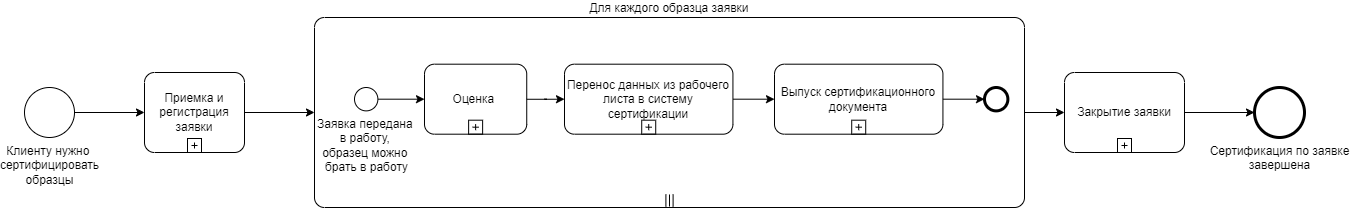

The diagram above was exported from draw.io. Its source (the exported page's mxGraphModel, read from the mxfile embedded in the PNG):
<mxGraphModel dx="2015" dy="1672" grid="1" gridSize="10" guides="1" tooltips="1" connect="1" arrows="1" fold="1" page="0" pageScale="1" pageWidth="827" pageHeight="1169" math="0" shadow="0">
  <root>
    <mxCell id="0" />
    <mxCell id="1" parent="0" />
    <mxCell id="2" style="edgeStyle=orthogonalEdgeStyle;rounded=0;orthogonalLoop=1;jettySize=auto;html=1;" edge="1" source="3" target="4" parent="1">
      <mxGeometry relative="1" as="geometry" />
    </mxCell>
    <mxCell id="3" value="Клиенту нужно&amp;nbsp;&lt;div&gt;сертифицировать&lt;div&gt;образцы&lt;/div&gt;&lt;/div&gt;" style="points=[[0.145,0.145,0],[0.5,0,0],[0.855,0.145,0],[1,0.5,0],[0.855,0.855,0],[0.5,1,0],[0.145,0.855,0],[0,0.5,0]];shape=mxgraph.bpmn.event;html=1;verticalLabelPosition=bottom;labelBackgroundColor=#ffffff;verticalAlign=top;align=center;perimeter=ellipsePerimeter;outlineConnect=0;aspect=fixed;outline=standard;symbol=general;" vertex="1" parent="1">
      <mxGeometry x="1840" y="-345" width="50" height="50" as="geometry" />
    </mxCell>
    <mxCell id="4" value="Приемка и регистрация заявки" style="points=[[0.25,0,0],[0.5,0,0],[0.75,0,0],[1,0.25,0],[1,0.5,0],[1,0.75,0],[0.75,1,0],[0.5,1,0],[0.25,1,0],[0,0.75,0],[0,0.5,0],[0,0.25,0]];shape=mxgraph.bpmn.task;whiteSpace=wrap;rectStyle=rounded;size=10;html=1;container=1;expand=0;collapsible=0;taskMarker=abstract;isLoopSub=1;" vertex="1" parent="1">
      <mxGeometry x="1960" y="-360" width="100" height="80" as="geometry" />
    </mxCell>
    <mxCell id="5" style="edgeStyle=orthogonalEdgeStyle;rounded=0;orthogonalLoop=1;jettySize=auto;html=1;entryX=0;entryY=0.5;entryDx=0;entryDy=0;entryPerimeter=0;" edge="1" source="6" target="7" parent="1">
      <mxGeometry relative="1" as="geometry">
        <mxPoint x="3610" y="-325.0000000000001" as="targetPoint" />
      </mxGeometry>
    </mxCell>
    <mxCell id="6" value="Закрытие заявки" style="points=[[0.25,0,0],[0.5,0,0],[0.75,0,0],[1,0.25,0],[1,0.5,0],[1,0.75,0],[0.75,1,0],[0.5,1,0],[0.25,1,0],[0,0.75,0],[0,0.5,0],[0,0.25,0]];shape=mxgraph.bpmn.task;whiteSpace=wrap;rectStyle=rounded;size=10;html=1;container=1;expand=0;collapsible=0;taskMarker=abstract;isLoopSub=1;" vertex="1" parent="1">
      <mxGeometry x="2880" y="-360" width="120" height="80" as="geometry" />
    </mxCell>
    <mxCell id="7" value="Сертификация по заявке&lt;div&gt;завершена&lt;/div&gt;" style="points=[[0.145,0.145,0],[0.5,0,0],[0.855,0.145,0],[1,0.5,0],[0.855,0.855,0],[0.5,1,0],[0.145,0.855,0],[0,0.5,0]];shape=mxgraph.bpmn.event;html=1;verticalLabelPosition=bottom;labelBackgroundColor=#ffffff;verticalAlign=top;align=center;perimeter=ellipsePerimeter;outlineConnect=0;aspect=fixed;outline=end;symbol=terminate2;" vertex="1" parent="1">
      <mxGeometry x="3070" y="-345" width="50" height="50" as="geometry" />
    </mxCell>
    <mxCell id="8" value="Для каждого образца заявки" style="points=[[0.25,0,0],[0.5,0,0],[0.75,0,0],[1,0.25,0],[1,0.5,0],[1,0.75,0],[0.75,1,0],[0.5,1,0],[0.25,1,0],[0,0.75,0],[0,0.5,0],[0,0.25,0]];shape=mxgraph.bpmn.task;whiteSpace=wrap;rectStyle=rounded;size=10;html=1;container=1;expand=0;collapsible=0;taskMarker=abstract;isLoopMultiParallel=1;labelPosition=center;verticalLabelPosition=top;align=center;verticalAlign=bottom;" vertex="1" parent="1">
      <mxGeometry x="2130" y="-415" width="710" height="190" as="geometry" />
    </mxCell>
    <mxCell id="9" style="edgeStyle=orthogonalEdgeStyle;rounded=0;orthogonalLoop=1;jettySize=auto;html=1;" edge="1" parent="8" source="10" target="11">
      <mxGeometry relative="1" as="geometry" />
    </mxCell>
    <mxCell id="10" value="Заявка передана&amp;nbsp;&lt;div&gt;в работу,&amp;nbsp;&lt;div&gt;образец можно&amp;nbsp;&lt;/div&gt;&lt;div&gt;брать в работу&lt;/div&gt;&lt;/div&gt;" style="points=[[0.145,0.145,0],[0.5,0,0],[0.855,0.145,0],[1,0.5,0],[0.855,0.855,0],[0.5,1,0],[0.145,0.855,0],[0,0.5,0]];shape=mxgraph.bpmn.event;html=1;verticalLabelPosition=bottom;labelBackgroundColor=#ffffff;verticalAlign=top;align=center;perimeter=ellipsePerimeter;outlineConnect=0;aspect=fixed;outline=standard;symbol=general;" vertex="1" parent="8">
      <mxGeometry x="39.99941176470588" y="70" width="23.382352941176467" height="23.382352941176467" as="geometry" />
    </mxCell>
    <mxCell id="11" value="Оценка&amp;nbsp;" style="points=[[0.25,0,0],[0.5,0,0],[0.75,0,0],[1,0.25,0],[1,0.5,0],[1,0.75,0],[0.75,1,0],[0.5,1,0],[0.25,1,0],[0,0.75,0],[0,0.5,0],[0,0.25,0]];shape=mxgraph.bpmn.task;whiteSpace=wrap;rectStyle=rounded;size=10;html=1;container=1;expand=0;collapsible=0;taskMarker=abstract;isLoopSub=1;" vertex="1" parent="8">
      <mxGeometry x="109.99771521226415" y="46.69" width="102.23999999999998" height="70" as="geometry" />
    </mxCell>
    <mxCell id="12" style="edgeStyle=orthogonalEdgeStyle;rounded=0;orthogonalLoop=1;jettySize=auto;html=1;entryX=0;entryY=0.5;entryDx=0;entryDy=0;entryPerimeter=0;" edge="1" parent="8" source="13" target="15">
      <mxGeometry relative="1" as="geometry">
        <mxPoint x="482.7997948400415" y="90.88909090909078" as="targetPoint" />
      </mxGeometry>
    </mxCell>
    <mxCell id="13" value="Выпуск сертификационного документа" style="points=[[0.25,0,0],[0.5,0,0],[0.75,0,0],[1,0.25,0],[1,0.5,0],[1,0.75,0],[0.75,1,0],[0.5,1,0],[0.25,1,0],[0,0.75,0],[0,0.5,0],[0,0.25,0]];shape=mxgraph.bpmn.task;whiteSpace=wrap;rectStyle=rounded;size=10;html=1;container=1;expand=0;collapsible=0;taskMarker=abstract;isLoopSub=1;" vertex="1" parent="8">
      <mxGeometry x="459.9992452830188" y="46.69" width="168.43075471698114" height="70" as="geometry" />
    </mxCell>
    <mxCell id="14" style="edgeStyle=orthogonalEdgeStyle;rounded=0;orthogonalLoop=1;jettySize=auto;html=1;entryX=0;entryY=0.5;entryDx=0;entryDy=0;entryPerimeter=0;" edge="1" parent="8" source="16" target="13">
      <mxGeometry relative="1" as="geometry">
        <mxPoint x="386.44617843137274" y="90.8947368421052" as="sourcePoint" />
      </mxGeometry>
    </mxCell>
    <mxCell id="15" value="" style="points=[[0.145,0.145,0],[0.5,0,0],[0.855,0.145,0],[1,0.5,0],[0.855,0.855,0],[0.5,1,0],[0.145,0.855,0],[0,0.5,0]];shape=mxgraph.bpmn.event;html=1;verticalLabelPosition=bottom;labelBackgroundColor=#ffffff;verticalAlign=top;align=center;perimeter=ellipsePerimeter;outlineConnect=0;aspect=fixed;outline=end;symbol=terminate2;" vertex="1" parent="8">
      <mxGeometry x="670.0002774694783" y="70" width="23.382352941176467" height="23.382352941176467" as="geometry" />
    </mxCell>
    <mxCell id="16" value="Перенос данных из рабочего листа в систему сертификации" style="points=[[0.25,0,0],[0.5,0,0],[0.75,0,0],[1,0.25,0],[1,0.5,0],[1,0.75,0],[0.75,1,0],[0.5,1,0],[0.25,1,0],[0,0.75,0],[0,0.5,0],[0,0.25,0]];shape=mxgraph.bpmn.task;whiteSpace=wrap;rectStyle=rounded;size=10;html=1;container=1;expand=0;collapsible=0;taskMarker=abstract;isLoopSub=1;" vertex="1" parent="8">
      <mxGeometry x="250.00190153301875" y="46.69" width="168.43075471698114" height="70" as="geometry" />
    </mxCell>
    <mxCell id="17" value="" style="edgeStyle=orthogonalEdgeStyle;rounded=0;orthogonalLoop=1;jettySize=auto;html=1;entryX=0;entryY=0.5;entryDx=0;entryDy=0;entryPerimeter=0;" edge="1" parent="8" source="11" target="16">
      <mxGeometry relative="1" as="geometry">
        <mxPoint x="2631.4375" y="-333" as="sourcePoint" />
        <mxPoint x="2791.1875" y="-333" as="targetPoint" />
      </mxGeometry>
    </mxCell>
    <mxCell id="18" style="edgeStyle=orthogonalEdgeStyle;rounded=0;orthogonalLoop=1;jettySize=auto;html=1;exitX=1;exitY=0.5;exitDx=0;exitDy=0;exitPerimeter=0;entryX=0;entryY=0.5;entryDx=0;entryDy=0;entryPerimeter=0;" edge="1" source="4" target="8" parent="1">
      <mxGeometry relative="1" as="geometry">
        <mxPoint x="2110" y="-325.0000000000001" as="targetPoint" />
      </mxGeometry>
    </mxCell>
    <mxCell id="19" style="edgeStyle=orthogonalEdgeStyle;rounded=0;orthogonalLoop=1;jettySize=auto;html=1;exitX=1;exitY=0.5;exitDx=0;exitDy=0;exitPerimeter=0;entryX=0;entryY=0.5;entryDx=0;entryDy=0;entryPerimeter=0;" edge="1" source="8" target="6" parent="1">
      <mxGeometry relative="1" as="geometry" />
    </mxCell>
  </root>
</mxGraphModel>